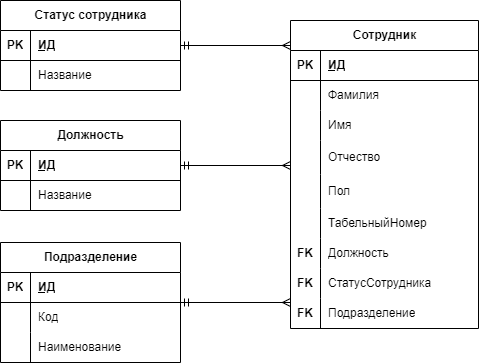

The diagram above was exported from draw.io. Its source (the exported page's mxGraphModel, read from the mxfile embedded in the PNG):
<mxGraphModel dx="300" dy="1287" grid="1" gridSize="10" guides="1" tooltips="1" connect="1" arrows="1" fold="1" page="0" pageScale="1" pageWidth="827" pageHeight="1169" math="0" shadow="0">
  <root>
    <mxCell id="0" />
    <mxCell id="1" parent="0" />
    <mxCell id="2" value="Сотрудник" style="shape=table;startSize=30;container=1;collapsible=1;childLayout=tableLayout;fixedRows=1;rowLines=0;fontStyle=1;align=center;resizeLast=1;html=1;fillColor=none;swimlaneLine=1;" vertex="1" parent="1">
      <mxGeometry x="4910" y="-110" width="188" height="308" as="geometry">
        <mxRectangle x="-260" y="235" width="100" height="30" as="alternateBounds" />
      </mxGeometry>
    </mxCell>
    <mxCell id="3" value="" style="shape=tableRow;horizontal=0;startSize=0;swimlaneHead=0;swimlaneBody=0;fillColor=none;collapsible=0;dropTarget=0;points=[[0,0.5],[1,0.5]];portConstraint=eastwest;top=0;left=0;right=0;bottom=1;" vertex="1" parent="2">
      <mxGeometry y="30" width="188" height="30" as="geometry" />
    </mxCell>
    <mxCell id="4" value="PK" style="shape=partialRectangle;connectable=0;fillColor=none;top=0;left=0;bottom=0;right=0;fontStyle=1;overflow=hidden;whiteSpace=wrap;html=1;" vertex="1" parent="3">
      <mxGeometry width="30" height="30" as="geometry">
        <mxRectangle width="30" height="30" as="alternateBounds" />
      </mxGeometry>
    </mxCell>
    <mxCell id="5" value="ИД" style="shape=partialRectangle;connectable=0;fillColor=none;top=0;left=0;bottom=0;right=0;align=left;spacingLeft=6;fontStyle=5;overflow=hidden;whiteSpace=wrap;html=1;" vertex="1" parent="3">
      <mxGeometry x="30" width="158" height="30" as="geometry">
        <mxRectangle width="158" height="30" as="alternateBounds" />
      </mxGeometry>
    </mxCell>
    <mxCell id="6" value="" style="shape=tableRow;horizontal=0;startSize=0;swimlaneHead=0;swimlaneBody=0;fillColor=none;collapsible=0;dropTarget=0;points=[[0,0.5],[1,0.5]];portConstraint=eastwest;top=0;left=0;right=0;bottom=0;" vertex="1" parent="2">
      <mxGeometry y="60" width="188" height="30" as="geometry" />
    </mxCell>
    <mxCell id="7" value="" style="shape=partialRectangle;connectable=0;fillColor=none;top=0;left=0;bottom=0;right=0;editable=1;overflow=hidden;whiteSpace=wrap;html=1;" vertex="1" parent="6">
      <mxGeometry width="30" height="30" as="geometry">
        <mxRectangle width="30" height="30" as="alternateBounds" />
      </mxGeometry>
    </mxCell>
    <mxCell id="8" value="Фамилия" style="shape=partialRectangle;connectable=0;fillColor=none;top=0;left=0;bottom=0;right=0;align=left;spacingLeft=6;overflow=hidden;whiteSpace=wrap;html=1;" vertex="1" parent="6">
      <mxGeometry x="30" width="158" height="30" as="geometry">
        <mxRectangle width="158" height="30" as="alternateBounds" />
      </mxGeometry>
    </mxCell>
    <mxCell id="9" value="" style="shape=tableRow;horizontal=0;startSize=0;swimlaneHead=0;swimlaneBody=0;fillColor=none;collapsible=0;dropTarget=0;points=[[0,0.5],[1,0.5]];portConstraint=eastwest;top=0;left=0;right=0;bottom=0;" vertex="1" parent="2">
      <mxGeometry y="90" width="188" height="30" as="geometry" />
    </mxCell>
    <mxCell id="10" value="" style="shape=partialRectangle;connectable=0;fillColor=none;top=0;left=0;bottom=0;right=0;editable=1;overflow=hidden;whiteSpace=wrap;html=1;" vertex="1" parent="9">
      <mxGeometry width="30" height="30" as="geometry">
        <mxRectangle width="30" height="30" as="alternateBounds" />
      </mxGeometry>
    </mxCell>
    <mxCell id="11" value="Имя" style="shape=partialRectangle;connectable=0;fillColor=none;top=0;left=0;bottom=0;right=0;align=left;spacingLeft=6;overflow=hidden;whiteSpace=wrap;html=1;" vertex="1" parent="9">
      <mxGeometry x="30" width="158" height="30" as="geometry">
        <mxRectangle width="158" height="30" as="alternateBounds" />
      </mxGeometry>
    </mxCell>
    <mxCell id="12" value="" style="shape=tableRow;horizontal=0;startSize=0;swimlaneHead=0;swimlaneBody=0;fillColor=none;collapsible=0;dropTarget=0;points=[[0,0.5],[1,0.5]];portConstraint=eastwest;top=0;left=0;right=0;bottom=0;" vertex="1" parent="2">
      <mxGeometry y="120" width="188" height="34" as="geometry" />
    </mxCell>
    <mxCell id="13" value="" style="shape=partialRectangle;connectable=0;fillColor=none;top=0;left=0;bottom=0;right=0;editable=1;overflow=hidden;whiteSpace=wrap;html=1;" vertex="1" parent="12">
      <mxGeometry width="30" height="34" as="geometry">
        <mxRectangle width="30" height="34" as="alternateBounds" />
      </mxGeometry>
    </mxCell>
    <mxCell id="14" value="Отчество" style="shape=partialRectangle;connectable=0;fillColor=none;top=0;left=0;bottom=0;right=0;align=left;spacingLeft=6;overflow=hidden;whiteSpace=wrap;html=1;" vertex="1" parent="12">
      <mxGeometry x="30" width="158" height="34" as="geometry">
        <mxRectangle width="158" height="34" as="alternateBounds" />
      </mxGeometry>
    </mxCell>
    <mxCell id="15" value="" style="shape=tableRow;horizontal=0;startSize=0;swimlaneHead=0;swimlaneBody=0;fillColor=none;collapsible=0;dropTarget=0;points=[[0,0.5],[1,0.5]];portConstraint=eastwest;top=0;left=0;right=0;bottom=0;" vertex="1" parent="2">
      <mxGeometry y="154" width="188" height="34" as="geometry" />
    </mxCell>
    <mxCell id="16" value="" style="shape=partialRectangle;connectable=0;fillColor=none;top=0;left=0;bottom=0;right=0;editable=1;overflow=hidden;whiteSpace=wrap;html=1;" vertex="1" parent="15">
      <mxGeometry width="30" height="34" as="geometry">
        <mxRectangle width="30" height="34" as="alternateBounds" />
      </mxGeometry>
    </mxCell>
    <mxCell id="17" value="Пол" style="shape=partialRectangle;connectable=0;fillColor=none;top=0;left=0;bottom=0;right=0;align=left;spacingLeft=6;overflow=hidden;whiteSpace=wrap;html=1;" vertex="1" parent="15">
      <mxGeometry x="30" width="158" height="34" as="geometry">
        <mxRectangle width="158" height="34" as="alternateBounds" />
      </mxGeometry>
    </mxCell>
    <mxCell id="18" style="shape=tableRow;horizontal=0;startSize=0;swimlaneHead=0;swimlaneBody=0;fillColor=none;collapsible=0;dropTarget=0;points=[[0,0.5],[1,0.5]];portConstraint=eastwest;top=0;left=0;right=0;bottom=0;" vertex="1" parent="2">
      <mxGeometry y="188" width="188" height="30" as="geometry" />
    </mxCell>
    <mxCell id="19" style="shape=partialRectangle;connectable=0;fillColor=none;top=0;left=0;bottom=0;right=0;editable=1;overflow=hidden;whiteSpace=wrap;html=1;" vertex="1" parent="18">
      <mxGeometry width="30" height="30" as="geometry">
        <mxRectangle width="30" height="30" as="alternateBounds" />
      </mxGeometry>
    </mxCell>
    <mxCell id="20" value="ТабельныйНомер" style="shape=partialRectangle;connectable=0;fillColor=none;top=0;left=0;bottom=0;right=0;align=left;spacingLeft=6;overflow=hidden;whiteSpace=wrap;html=1;" vertex="1" parent="18">
      <mxGeometry x="30" width="158" height="30" as="geometry">
        <mxRectangle width="158" height="30" as="alternateBounds" />
      </mxGeometry>
    </mxCell>
    <mxCell id="21" style="shape=tableRow;horizontal=0;startSize=0;swimlaneHead=0;swimlaneBody=0;fillColor=none;collapsible=0;dropTarget=0;points=[[0,0.5],[1,0.5]];portConstraint=eastwest;top=0;left=0;right=0;bottom=0;" vertex="1" parent="2">
      <mxGeometry y="218" width="188" height="30" as="geometry" />
    </mxCell>
    <mxCell id="22" value="&lt;b&gt;FK&lt;/b&gt;" style="shape=partialRectangle;connectable=0;fillColor=none;top=0;left=0;bottom=0;right=0;editable=1;overflow=hidden;whiteSpace=wrap;html=1;" vertex="1" parent="21">
      <mxGeometry width="30" height="30" as="geometry">
        <mxRectangle width="30" height="30" as="alternateBounds" />
      </mxGeometry>
    </mxCell>
    <mxCell id="23" value="Должность" style="shape=partialRectangle;connectable=0;fillColor=none;top=0;left=0;bottom=0;right=0;align=left;spacingLeft=6;overflow=hidden;whiteSpace=wrap;html=1;" vertex="1" parent="21">
      <mxGeometry x="30" width="158" height="30" as="geometry">
        <mxRectangle width="158" height="30" as="alternateBounds" />
      </mxGeometry>
    </mxCell>
    <mxCell id="24" style="shape=tableRow;horizontal=0;startSize=0;swimlaneHead=0;swimlaneBody=0;fillColor=none;collapsible=0;dropTarget=0;points=[[0,0.5],[1,0.5]];portConstraint=eastwest;top=0;left=0;right=0;bottom=0;" vertex="1" parent="2">
      <mxGeometry y="248" width="188" height="30" as="geometry" />
    </mxCell>
    <mxCell id="25" value="&lt;b&gt;FK&lt;/b&gt;" style="shape=partialRectangle;connectable=0;fillColor=none;top=0;left=0;bottom=0;right=0;editable=1;overflow=hidden;whiteSpace=wrap;html=1;" vertex="1" parent="24">
      <mxGeometry width="30" height="30" as="geometry">
        <mxRectangle width="30" height="30" as="alternateBounds" />
      </mxGeometry>
    </mxCell>
    <mxCell id="26" value="СтатусСотрудника" style="shape=partialRectangle;connectable=0;fillColor=none;top=0;left=0;bottom=0;right=0;align=left;spacingLeft=6;overflow=hidden;whiteSpace=wrap;html=1;" vertex="1" parent="24">
      <mxGeometry x="30" width="158" height="30" as="geometry">
        <mxRectangle width="158" height="30" as="alternateBounds" />
      </mxGeometry>
    </mxCell>
    <mxCell id="27" style="shape=tableRow;horizontal=0;startSize=0;swimlaneHead=0;swimlaneBody=0;fillColor=none;collapsible=0;dropTarget=0;points=[[0,0.5],[1,0.5]];portConstraint=eastwest;top=0;left=0;right=0;bottom=0;" vertex="1" parent="2">
      <mxGeometry y="278" width="188" height="30" as="geometry" />
    </mxCell>
    <mxCell id="28" value="&lt;b&gt;FK&lt;/b&gt;" style="shape=partialRectangle;connectable=0;fillColor=none;top=0;left=0;bottom=0;right=0;editable=1;overflow=hidden;whiteSpace=wrap;html=1;" vertex="1" parent="27">
      <mxGeometry width="30" height="30" as="geometry">
        <mxRectangle width="30" height="30" as="alternateBounds" />
      </mxGeometry>
    </mxCell>
    <mxCell id="29" value="Подразделение" style="shape=partialRectangle;connectable=0;fillColor=none;top=0;left=0;bottom=0;right=0;align=left;spacingLeft=6;overflow=hidden;whiteSpace=wrap;html=1;" vertex="1" parent="27">
      <mxGeometry x="30" width="158" height="30" as="geometry">
        <mxRectangle width="158" height="30" as="alternateBounds" />
      </mxGeometry>
    </mxCell>
    <mxCell id="30" style="edgeStyle=orthogonalEdgeStyle;rounded=0;orthogonalLoop=1;jettySize=auto;html=1;startArrow=ERmandOne;startFill=0;endArrow=ERmany;endFill=0;" edge="1" source="33" target="2" parent="1">
      <mxGeometry relative="1" as="geometry">
        <Array as="points">
          <mxPoint x="4800" y="-70" />
          <mxPoint x="4800" y="-70" />
        </Array>
      </mxGeometry>
    </mxCell>
    <mxCell id="31" style="edgeStyle=orthogonalEdgeStyle;rounded=0;orthogonalLoop=1;jettySize=auto;html=1;startArrow=ERmandOne;startFill=0;endArrow=ERmany;endFill=0;" edge="1" source="41" target="2" parent="1">
      <mxGeometry relative="1" as="geometry">
        <Array as="points">
          <mxPoint x="4790" y="45" />
          <mxPoint x="4790" y="45" />
        </Array>
      </mxGeometry>
    </mxCell>
    <mxCell id="32" style="edgeStyle=orthogonalEdgeStyle;rounded=0;orthogonalLoop=1;jettySize=auto;html=1;startArrow=ERmandOne;startFill=0;endArrow=ERmany;endFill=0;" edge="1" source="47" target="2" parent="1">
      <mxGeometry relative="1" as="geometry">
        <Array as="points">
          <mxPoint x="4800" y="190" />
          <mxPoint x="4800" y="190" />
        </Array>
      </mxGeometry>
    </mxCell>
    <mxCell id="33" value="Статус сотрудника" style="shape=table;startSize=30;container=1;collapsible=1;childLayout=tableLayout;fixedRows=1;rowLines=0;fontStyle=1;align=center;resizeLast=1;html=1;fillColor=none;swimlaneLine=1;" vertex="1" parent="1">
      <mxGeometry x="4620" y="-130" width="180" height="90" as="geometry" />
    </mxCell>
    <mxCell id="34" value="" style="shape=tableRow;horizontal=0;startSize=0;swimlaneHead=0;swimlaneBody=0;fillColor=none;collapsible=0;dropTarget=0;points=[[0,0.5],[1,0.5]];portConstraint=eastwest;top=0;left=0;right=0;bottom=1;" vertex="1" parent="33">
      <mxGeometry y="30" width="180" height="30" as="geometry" />
    </mxCell>
    <mxCell id="35" value="PK" style="shape=partialRectangle;connectable=0;fillColor=none;top=0;left=0;bottom=0;right=0;fontStyle=1;overflow=hidden;whiteSpace=wrap;html=1;" vertex="1" parent="34">
      <mxGeometry width="30" height="30" as="geometry">
        <mxRectangle width="30" height="30" as="alternateBounds" />
      </mxGeometry>
    </mxCell>
    <mxCell id="36" value="ИД" style="shape=partialRectangle;connectable=0;fillColor=none;top=0;left=0;bottom=0;right=0;align=left;spacingLeft=6;fontStyle=5;overflow=hidden;whiteSpace=wrap;html=1;" vertex="1" parent="34">
      <mxGeometry x="30" width="150" height="30" as="geometry">
        <mxRectangle width="150" height="30" as="alternateBounds" />
      </mxGeometry>
    </mxCell>
    <mxCell id="37" value="" style="shape=tableRow;horizontal=0;startSize=0;swimlaneHead=0;swimlaneBody=0;fillColor=none;collapsible=0;dropTarget=0;points=[[0,0.5],[1,0.5]];portConstraint=eastwest;top=0;left=0;right=0;bottom=0;" vertex="1" parent="33">
      <mxGeometry y="60" width="180" height="30" as="geometry" />
    </mxCell>
    <mxCell id="38" value="" style="shape=partialRectangle;connectable=0;fillColor=none;top=0;left=0;bottom=0;right=0;editable=1;overflow=hidden;whiteSpace=wrap;html=1;" vertex="1" parent="37">
      <mxGeometry width="30" height="30" as="geometry">
        <mxRectangle width="30" height="30" as="alternateBounds" />
      </mxGeometry>
    </mxCell>
    <mxCell id="39" value="Название" style="shape=partialRectangle;connectable=0;fillColor=none;top=0;left=0;bottom=0;right=0;align=left;spacingLeft=6;overflow=hidden;whiteSpace=wrap;html=1;" vertex="1" parent="37">
      <mxGeometry x="30" width="150" height="30" as="geometry">
        <mxRectangle width="150" height="30" as="alternateBounds" />
      </mxGeometry>
    </mxCell>
    <mxCell id="40" value="Должность" style="shape=table;startSize=30;container=1;collapsible=1;childLayout=tableLayout;fixedRows=1;rowLines=0;fontStyle=1;align=center;resizeLast=1;html=1;fillColor=none;swimlaneLine=1;" vertex="1" parent="1">
      <mxGeometry x="4620" y="-10" width="180" height="90" as="geometry" />
    </mxCell>
    <mxCell id="41" value="" style="shape=tableRow;horizontal=0;startSize=0;swimlaneHead=0;swimlaneBody=0;fillColor=none;collapsible=0;dropTarget=0;points=[[0,0.5],[1,0.5]];portConstraint=eastwest;top=0;left=0;right=0;bottom=1;" vertex="1" parent="40">
      <mxGeometry y="30" width="180" height="30" as="geometry" />
    </mxCell>
    <mxCell id="42" value="PK" style="shape=partialRectangle;connectable=0;fillColor=none;top=0;left=0;bottom=0;right=0;fontStyle=1;overflow=hidden;whiteSpace=wrap;html=1;" vertex="1" parent="41">
      <mxGeometry width="30" height="30" as="geometry">
        <mxRectangle width="30" height="30" as="alternateBounds" />
      </mxGeometry>
    </mxCell>
    <mxCell id="43" value="ИД" style="shape=partialRectangle;connectable=0;fillColor=none;top=0;left=0;bottom=0;right=0;align=left;spacingLeft=6;fontStyle=5;overflow=hidden;whiteSpace=wrap;html=1;" vertex="1" parent="41">
      <mxGeometry x="30" width="150" height="30" as="geometry">
        <mxRectangle width="150" height="30" as="alternateBounds" />
      </mxGeometry>
    </mxCell>
    <mxCell id="44" value="" style="shape=tableRow;horizontal=0;startSize=0;swimlaneHead=0;swimlaneBody=0;fillColor=none;collapsible=0;dropTarget=0;points=[[0,0.5],[1,0.5]];portConstraint=eastwest;top=0;left=0;right=0;bottom=0;" vertex="1" parent="40">
      <mxGeometry y="60" width="180" height="30" as="geometry" />
    </mxCell>
    <mxCell id="45" value="" style="shape=partialRectangle;connectable=0;fillColor=none;top=0;left=0;bottom=0;right=0;editable=1;overflow=hidden;whiteSpace=wrap;html=1;" vertex="1" parent="44">
      <mxGeometry width="30" height="30" as="geometry">
        <mxRectangle width="30" height="30" as="alternateBounds" />
      </mxGeometry>
    </mxCell>
    <mxCell id="46" value="Название" style="shape=partialRectangle;connectable=0;fillColor=none;top=0;left=0;bottom=0;right=0;align=left;spacingLeft=6;overflow=hidden;whiteSpace=wrap;html=1;" vertex="1" parent="44">
      <mxGeometry x="30" width="150" height="30" as="geometry">
        <mxRectangle width="150" height="30" as="alternateBounds" />
      </mxGeometry>
    </mxCell>
    <mxCell id="47" value="Подразделение" style="shape=table;startSize=30;container=1;collapsible=1;childLayout=tableLayout;fixedRows=1;rowLines=0;fontStyle=1;align=center;resizeLast=1;html=1;fillColor=none;swimlaneLine=1;" vertex="1" parent="1">
      <mxGeometry x="4620" y="112" width="180" height="120" as="geometry" />
    </mxCell>
    <mxCell id="48" value="" style="shape=tableRow;horizontal=0;startSize=0;swimlaneHead=0;swimlaneBody=0;fillColor=none;collapsible=0;dropTarget=0;points=[[0,0.5],[1,0.5]];portConstraint=eastwest;top=0;left=0;right=0;bottom=1;" vertex="1" parent="47">
      <mxGeometry y="30" width="180" height="30" as="geometry" />
    </mxCell>
    <mxCell id="49" value="PK" style="shape=partialRectangle;connectable=0;fillColor=none;top=0;left=0;bottom=0;right=0;fontStyle=1;overflow=hidden;whiteSpace=wrap;html=1;" vertex="1" parent="48">
      <mxGeometry width="30" height="30" as="geometry">
        <mxRectangle width="30" height="30" as="alternateBounds" />
      </mxGeometry>
    </mxCell>
    <mxCell id="50" value="ИД" style="shape=partialRectangle;connectable=0;fillColor=none;top=0;left=0;bottom=0;right=0;align=left;spacingLeft=6;fontStyle=5;overflow=hidden;whiteSpace=wrap;html=1;" vertex="1" parent="48">
      <mxGeometry x="30" width="150" height="30" as="geometry">
        <mxRectangle width="150" height="30" as="alternateBounds" />
      </mxGeometry>
    </mxCell>
    <mxCell id="51" value="" style="shape=tableRow;horizontal=0;startSize=0;swimlaneHead=0;swimlaneBody=0;fillColor=none;collapsible=0;dropTarget=0;points=[[0,0.5],[1,0.5]];portConstraint=eastwest;top=0;left=0;right=0;bottom=0;" vertex="1" parent="47">
      <mxGeometry y="60" width="180" height="30" as="geometry" />
    </mxCell>
    <mxCell id="52" value="" style="shape=partialRectangle;connectable=0;fillColor=none;top=0;left=0;bottom=0;right=0;editable=1;overflow=hidden;whiteSpace=wrap;html=1;" vertex="1" parent="51">
      <mxGeometry width="30" height="30" as="geometry">
        <mxRectangle width="30" height="30" as="alternateBounds" />
      </mxGeometry>
    </mxCell>
    <mxCell id="53" value="Код" style="shape=partialRectangle;connectable=0;fillColor=none;top=0;left=0;bottom=0;right=0;align=left;spacingLeft=6;overflow=hidden;whiteSpace=wrap;html=1;" vertex="1" parent="51">
      <mxGeometry x="30" width="150" height="30" as="geometry">
        <mxRectangle width="150" height="30" as="alternateBounds" />
      </mxGeometry>
    </mxCell>
    <mxCell id="54" value="" style="shape=tableRow;horizontal=0;startSize=0;swimlaneHead=0;swimlaneBody=0;fillColor=none;collapsible=0;dropTarget=0;points=[[0,0.5],[1,0.5]];portConstraint=eastwest;top=0;left=0;right=0;bottom=0;" vertex="1" parent="47">
      <mxGeometry y="90" width="180" height="30" as="geometry" />
    </mxCell>
    <mxCell id="55" value="" style="shape=partialRectangle;connectable=0;fillColor=none;top=0;left=0;bottom=0;right=0;editable=1;overflow=hidden;whiteSpace=wrap;html=1;" vertex="1" parent="54">
      <mxGeometry width="30" height="30" as="geometry">
        <mxRectangle width="30" height="30" as="alternateBounds" />
      </mxGeometry>
    </mxCell>
    <mxCell id="56" value="Наименование" style="shape=partialRectangle;connectable=0;fillColor=none;top=0;left=0;bottom=0;right=0;align=left;spacingLeft=6;overflow=hidden;whiteSpace=wrap;html=1;" vertex="1" parent="54">
      <mxGeometry x="30" width="150" height="30" as="geometry">
        <mxRectangle width="150" height="30" as="alternateBounds" />
      </mxGeometry>
    </mxCell>
  </root>
</mxGraphModel>